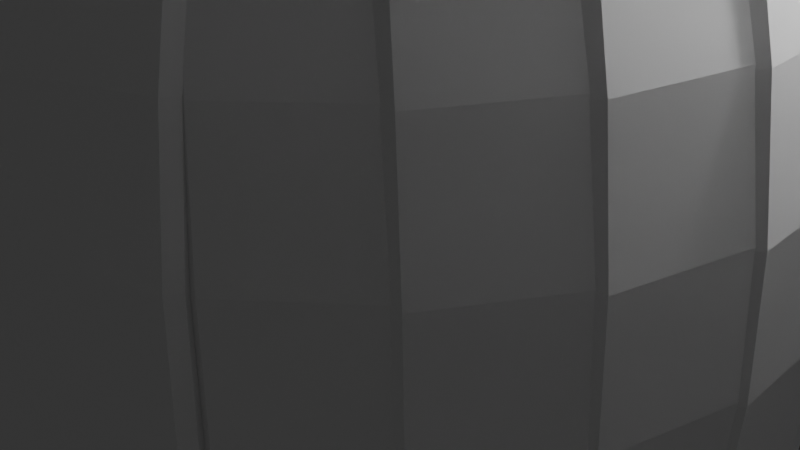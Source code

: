 # Source: tonneau.blend  (saved by Blender 4.2.66; exported with 4.5.12 LTS)
import bpy
from mathutils import Matrix  # noqa: F401  (used for matrix-valued properties, if any)

bpy.ops.wm.read_factory_settings(use_empty=True)
scene = bpy.context.scene
scene.name = 'Scene'

# ---- collections
col_collection = bpy.data.collections.new('Collection'); scene.collection.children.link(col_collection)

# ---- materials (node trees are filled in below, after node groups)
mat_material = bpy.data.materials.new('Material')
mat_material.alpha_threshold = 0.0
mat_material.roughness = 0.5
mat_material.line_color = (0.0, 0.0, 0.0, 1.0)

# ---- material node trees
mat_material.use_nodes = True; mat_material.node_tree.nodes.clear()
_N = mat_material.node_tree.nodes; _L = mat_material.node_tree.links
n0 = _N.new('ShaderNodeOutputMaterial'); n0.name = 'Material Output'; n0.location = (300, 300)
n1 = _N.new('ShaderNodeBsdfPrincipled'); n1.name = 'Principled BSDF'; n1.location = (10, 300)
n1.inputs[3].default_value = 1.45
_L.new(n1.outputs[0], n0.inputs[0])
n0.is_active_output = True

# ---- world
world_world = bpy.data.worlds.new('World'); scene.world = world_world
world_world.use_nodes = True; world_world.node_tree.nodes.clear()
_N = world_world.node_tree.nodes; _L = world_world.node_tree.links
n0 = _N.new('ShaderNodeOutputWorld'); n0.name = 'World Output'; n0.location = (300, 300)
n1 = _N.new('ShaderNodeBackground'); n1.name = 'Background'; n1.location = (10, 300)
n1.inputs[0].default_value = (0.05088, 0.05088, 0.05088, 1.0)
_L.new(n1.outputs[0], n0.inputs[0])
n0.is_active_output = True
world_world.color = (0.05088, 0.05088, 0.05088)
world_world.sun_shadow_jitter_overblur = 0.0

# ---- cameras
cam_camera = bpy.data.cameras.new('Camera')
cam_camera.clip_end = 100.0
cam_camera.ortho_scale = 7.314

# ---- lights
light_light = bpy.data.lights.new('Light', 'POINT')
light_light.energy = 1000.0
light_light.shadow_soft_size = 0.1

# ---- meshes
me_cube = bpy.data.meshes.new('Cube')
me_cube.from_pydata([(-0.7206, -4.093, -3.919), (-0.8817, -4.591, 4.305), (-0.7295, -3.689, -3.894), (-0.8905, -4.187, 4.329), (0.8465, -4.06, -3.886), (0.6854, -4.559, 4.337), (0.8376, -3.656, -3.862), (0.6766, -4.155, 4.361), (-0.7346, -4.136, -3.208), (-0.7507, -4.186, -2.385), (-0.7668, -4.236, -1.563), (-0.7829, -4.285, -0.7408), (-0.799, -4.335, 0.08151), (-0.8151, -4.385, 0.9038), (-0.8312, -4.435, 1.726), (-0.8473, -4.485, 2.549), (-0.8634, -4.535, 3.371), (0.6949, -4.098, 3.428), (0.711, -4.049, 2.605), (0.7271, -3.999, 1.783), (0.7432, -3.949, 0.9608), (0.7593, -3.899, 0.1385), (0.7754, -3.849, -0.6838), (0.7915, -3.799, -1.506), (0.8076, -3.749, -2.329), (0.8237, -3.7, -3.151), (-0.7434, -3.732, -3.183), (-0.7595, -3.782, -2.361), (-0.7756, -3.832, -1.539), (-0.7917, -3.881, -0.7165), (-0.8078, -3.931, 0.1058), (-0.8239, -3.981, 0.9282), (-0.84, -4.031, 1.751), (-0.8561, -4.081, 2.573), (-0.8722, -4.131, 3.395), (0.8325, -4.104, -3.175), (0.8164, -4.153, -2.353), (0.8003, -4.203, -1.531), (0.7842, -4.253, -0.7082), (0.7681, -4.303, 0.1142), (0.752, -4.353, 0.9365), (0.7359, -4.403, 1.759), (0.7198, -4.453, 2.581), (0.7037, -4.502, 3.403)], [], [(0, 4, 6, 2), (26, 2, 6, 25), (25, 6, 4, 35), (5, 1, 3, 7), (8, 0, 2, 26), (35, 4, 0, 8), (5, 43, 16, 1), (43, 42, 15, 16), (42, 41, 14, 15), (41, 40, 13, 14), (40, 39, 12, 13), (39, 38, 11, 12), (38, 37, 10, 11), (37, 36, 9, 10), (36, 35, 8, 9), (1, 16, 34, 3), (16, 15, 33, 34), (15, 14, 32, 33), (14, 13, 31, 32), (13, 12, 30, 31), (12, 11, 29, 30), (11, 10, 28, 29), (10, 9, 27, 28), (9, 8, 26, 27), (7, 17, 43, 5), (17, 18, 42, 43), (18, 19, 41, 42), (19, 20, 40, 41), (20, 21, 39, 40), (21, 22, 38, 39), (22, 23, 37, 38), (23, 24, 36, 37), (24, 25, 35, 36), (3, 34, 17, 7), (34, 33, 18, 17), (33, 32, 19, 18), (32, 31, 20, 19), (31, 30, 21, 20), (30, 29, 22, 21), (29, 28, 23, 22), (28, 27, 24, 23), (27, 26, 25, 24)])
_uv = me_cube.uv_layers.new(name='UVMap')
_uv.uv.foreach_set('vector', [0.625, 0.5, 0.875, 0.5, 0.875, 0.75, 0.625, 0.75, 0.6034, 0.75, 0.625, 0.75, 0.625, 1.0, 0.6034, 1.0, 0.6034, 0.0, 0.625, 0.0, 0.625, 0.25, 0.6034, 0.25, 0.125, 0.5, 0.375, 0.5, 0.375, 0.75, 0.125, 0.75, 0.6034, 0.5, 0.625, 0.5, 0.625, 0.75, 0.6034, 0.75, 0.6034, 0.25, 0.625, 0.25, 0.625, 0.5, 0.6034, 0.5, 0.375, 0.25, 0.4034, 0.25, 0.4034, 0.5, 0.375, 0.5, 0.4034, 0.25, 0.4284, 0.25, 0.4284, 0.5, 0.4034, 0.5, 0.4284, 0.25, 0.4534, 0.25, 0.4534, 0.5, 0.4284, 0.5, 0.4534, 0.25, 0.4784, 0.25, 0.4784, 0.5, 0.4534, 0.5, 0.4784, 0.25, 0.5034, 0.25, 0.5034, 0.5, 0.4784, 0.5, 0.5034, 0.25, 0.5284, 0.25, 0.5284, 0.5, 0.5034, 0.5, 0.5284, 0.25, 0.5534, 0.25, 0.5534, 0.5, 0.5284, 0.5, 0.5534, 0.25, 0.5784, 0.25, 0.5784, 0.5, 0.5534, 0.5, 0.5784, 0.25, 0.6034, 0.25, 0.6034, 0.5, 0.5784, 0.5, 0.375, 0.5, 0.4034, 0.5, 0.4034, 0.75, 0.375, 0.75, 0.4034, 0.5, 0.4284, 0.5, 0.4284, 0.75, 0.4034, 0.75, 0.4284, 0.5, 0.4534, 0.5, 0.4534, 0.75, 0.4284, 0.75, 0.4534, 0.5, 0.4784, 0.5, 0.4784, 0.75, 0.4534, 0.75, 0.4784, 0.5, 0.5034, 0.5, 0.5034, 0.75, 0.4784, 0.75, 0.5034, 0.5, 0.5284, 0.5, 0.5284, 0.75, 0.5034, 0.75, 0.5284, 0.5, 0.5534, 0.5, 0.5534, 0.75, 0.5284, 0.75, 0.5534, 0.5, 0.5784, 0.5, 0.5784, 0.75, 0.5534, 0.75, 0.5784, 0.5, 0.6034, 0.5, 0.6034, 0.75, 0.5784, 0.75, 0.375, 0.0, 0.4034, 0.0, 0.4034, 0.25, 0.375, 0.25, 0.4034, 0.0, 0.4284, 0.0, 0.4284, 0.25, 0.4034, 0.25, 0.4284, 0.0, 0.4534, 0.0, 0.4534, 0.25, 0.4284, 0.25, 0.4534, 0.0, 0.4784, 0.0, 0.4784, 0.25, 0.4534, 0.25, 0.4784, 0.0, 0.5034, 0.0, 0.5034, 0.25, 0.4784, 0.25, 0.5034, 0.0, 0.5284, 0.0, 0.5284, 0.25, 0.5034, 0.25, 0.5284, 0.0, 0.5534, 0.0, 0.5534, 0.25, 0.5284, 0.25, 0.5534, 0.0, 0.5784, 0.0, 0.5784, 0.25, 0.5534, 0.25, 0.5784, 0.0, 0.6034, 0.0, 0.6034, 0.25, 0.5784, 0.25, 0.375, 0.75, 0.4034, 0.75, 0.4034, 1.0, 0.375, 1.0, 0.4034, 0.75, 0.4284, 0.75, 0.4284, 1.0, 0.4034, 1.0, 0.4284, 0.75, 0.4534, 0.75, 0.4534, 1.0, 0.4284, 1.0, 0.4534, 0.75, 0.4784, 0.75, 0.4784, 1.0, 0.4534, 1.0, 0.4784, 0.75, 0.5034, 0.75, 0.5034, 1.0, 0.4784, 1.0, 0.5034, 0.75, 0.5284, 0.75, 0.5284, 1.0, 0.5034, 1.0, 0.5284, 0.75, 0.5534, 0.75, 0.5534, 1.0, 0.5284, 1.0, 0.5534, 0.75, 0.5784, 0.75, 0.5784, 1.0, 0.5534, 1.0, 0.5784, 0.75, 0.6034, 0.75, 0.6034, 1.0, 0.5784, 1.0])
me_cube.materials.append(mat_material)
me_cube.use_mirror_vertex_groups = False
me_cube.update()
me_plan = bpy.data.meshes.new('Plan')
me_plan.from_pydata([(-1.0, -1.0, 0.0), (1.0, -1.0, 0.0), (-1.0, 1.0, 0.0), (1.0, 1.0, 0.0)], [], [(0, 1, 3, 2)])
_uv = me_plan.uv_layers.new(name='CarteUV')
_uv.uv.foreach_set('vector', [0.0, 0.0, 1.0, 0.0, 1.0, 1.0, 0.0, 1.0])
me_plan.update()
me_cylindre = bpy.data.meshes.new('Cylindre')
me_cylindre.from_pydata([(0.0, 1.0, -1.0), (0.0, 1.0, 1.0), (0.1951, 0.9808, -1.0), (0.1951, 0.9808, 1.0), (0.3827, 0.9239, -1.0), (0.3827, 0.9239, 1.0), (0.5556, 0.8315, -1.0), (0.5556, 0.8315, 1.0), (0.7071, 0.7071, -1.0), (0.7071, 0.7071, 1.0), (0.8315, 0.5556, -1.0), (0.8315, 0.5556, 1.0), (0.9239, 0.3827, -1.0), (0.9239, 0.3827, 1.0), (0.9808, 0.1951, -1.0), (0.9808, 0.1951, 1.0), (1.0, 0.0, -1.0), (1.0, 0.0, 1.0), (0.9808, -0.1951, -1.0), (0.9808, -0.1951, 1.0), (0.9239, -0.3827, -1.0), (0.9239, -0.3827, 1.0), (0.8315, -0.5556, -1.0), (0.8315, -0.5556, 1.0), (0.7071, -0.7071, -1.0), (0.7071, -0.7071, 1.0), (0.5556, -0.8315, -1.0), (0.5556, -0.8315, 1.0), (0.3827, -0.9239, -1.0), (0.3827, -0.9239, 1.0), (0.1951, -0.9808, -1.0), (0.1951, -0.9808, 1.0), (0.0, -1.0, -1.0), (0.0, -1.0, 1.0), (-0.1951, -0.9808, -1.0), (-0.1951, -0.9808, 1.0), (-0.3827, -0.9239, -1.0), (-0.3827, -0.9239, 1.0), (-0.5556, -0.8315, -1.0), (-0.5556, -0.8315, 1.0), (-0.7071, -0.7071, -1.0), (-0.7071, -0.7071, 1.0), (-0.8315, -0.5556, -1.0), (-0.8315, -0.5556, 1.0), (-0.9239, -0.3827, -1.0), (-0.9239, -0.3827, 1.0), (-0.9808, -0.1951, -1.0), (-0.9808, -0.1951, 1.0), (-1.0, 0.0, -1.0), (-1.0, 0.0, 1.0), (-0.9808, 0.1951, -1.0), (-0.9808, 0.1951, 1.0), (-0.9239, 0.3827, -1.0), (-0.9239, 0.3827, 1.0), (-0.8315, 0.5556, -1.0), (-0.8315, 0.5556, 1.0), (-0.7071, 0.7071, -1.0), (-0.7071, 0.7071, 1.0), (-0.5556, 0.8315, -1.0), (-0.5556, 0.8315, 1.0), (-0.3827, 0.9239, -1.0), (-0.3827, 0.9239, 1.0), (-0.1951, 0.9808, -1.0), (-0.1951, 0.9808, 1.0)], [], [(0, 1, 3, 2), (2, 3, 5, 4), (4, 5, 7, 6), (6, 7, 9, 8), (8, 9, 11, 10), (10, 11, 13, 12), (12, 13, 15, 14), (14, 15, 17, 16), (16, 17, 19, 18), (18, 19, 21, 20), (20, 21, 23, 22), (22, 23, 25, 24), (24, 25, 27, 26), (26, 27, 29, 28), (28, 29, 31, 30), (30, 31, 33, 32), (32, 33, 35, 34), (34, 35, 37, 36), (36, 37, 39, 38), (38, 39, 41, 40), (40, 41, 43, 42), (42, 43, 45, 44), (44, 45, 47, 46), (46, 47, 49, 48), (48, 49, 51, 50), (50, 51, 53, 52), (52, 53, 55, 54), (54, 55, 57, 56), (56, 57, 59, 58), (58, 59, 61, 60), (3, 1, 63, 61, 59, 57, 55, 53, 51, 49, 47, 45, 43, 41, 39, 37, 35, 33, 31, 29, 27, 25, 23, 21, 19, 17, 15, 13, 11, 9, 7, 5), (60, 61, 63, 62), (62, 63, 1, 0), (0, 2, 4, 6, 8, 10, 12, 14, 16, 18, 20, 22, 24, 26, 28, 30, 32, 34, 36, 38, 40, 42, 44, 46, 48, 50, 52, 54, 56, 58, 60, 62)])
_uv = me_cylindre.uv_layers.new(name='CarteUV')
_uv.uv.foreach_set('vector', [1.0, 0.5, 1.0, 1.0, 0.9688, 1.0, 0.9688, 0.5, 0.9688, 0.5, 0.9688, 1.0, 0.9375, 1.0, 0.9375, 0.5, 0.9375, 0.5, 0.9375, 1.0, 0.9062, 1.0, 0.9062, 0.5, 0.9062, 0.5, 0.9062, 1.0, 0.875, 1.0, 0.875, 0.5, 0.875, 0.5, 0.875, 1.0, 0.8438, 1.0, 0.8438, 0.5, 0.8438, 0.5, 0.8438, 1.0, 0.8125, 1.0, 0.8125, 0.5, 0.8125, 0.5, 0.8125, 1.0, 0.7812, 1.0, 0.7812, 0.5, 0.7812, 0.5, 0.7812, 1.0, 0.75, 1.0, 0.75, 0.5, 0.75, 0.5, 0.75, 1.0, 0.7188, 1.0, 0.7188, 0.5, 0.7188, 0.5, 0.7188, 1.0, 0.6875, 1.0, 0.6875, 0.5, 0.6875, 0.5, 0.6875, 1.0, 0.6562, 1.0, 0.6562, 0.5, 0.6562, 0.5, 0.6562, 1.0, 0.625, 1.0, 0.625, 0.5, 0.625, 0.5, 0.625, 1.0, 0.5938, 1.0, 0.5938, 0.5, 0.5938, 0.5, 0.5938, 1.0, 0.5625, 1.0, 0.5625, 0.5, 0.5625, 0.5, 0.5625, 1.0, 0.5312, 1.0, 0.5312, 0.5, 0.5312, 0.5, 0.5312, 1.0, 0.5, 1.0, 0.5, 0.5, 0.5, 0.5, 0.5, 1.0, 0.4688, 1.0, 0.4688, 0.5, 0.4688, 0.5, 0.4688, 1.0, 0.4375, 1.0, 0.4375, 0.5, 0.4375, 0.5, 0.4375, 1.0, 0.4062, 1.0, 0.4062, 0.5, 0.4062, 0.5, 0.4062, 1.0, 0.375, 1.0, 0.375, 0.5, 0.375, 0.5, 0.375, 1.0, 0.3438, 1.0, 0.3438, 0.5, 0.3438, 0.5, 0.3438, 1.0, 0.3125, 1.0, 0.3125, 0.5, 0.3125, 0.5, 0.3125, 1.0, 0.2812, 1.0, 0.2812, 0.5, 0.2812, 0.5, 0.2812, 1.0, 0.25, 1.0, 0.25, 0.5, 0.25, 0.5, 0.25, 1.0, 0.2188, 1.0, 0.2188, 0.5, 0.2188, 0.5, 0.2188, 1.0, 0.1875, 1.0, 0.1875, 0.5, 0.1875, 0.5, 0.1875, 1.0, 0.1562, 1.0, 0.1562, 0.5, 0.1562, 0.5, 0.1562, 1.0, 0.125, 1.0, 0.125, 0.5, 0.125, 0.5, 0.125, 1.0, 0.09375, 1.0, 0.09375, 0.5, 0.09375, 0.5, 0.09375, 1.0, 0.0625, 1.0, 0.0625, 0.5, 0.2968, 0.4854, 0.25, 0.49, 0.2032, 0.4854, 0.1582, 0.4717, 0.1167, 0.4496, 0.08029, 0.4197, 0.05045, 0.3833, 0.02827, 0.3418, 0.01461, 0.2968, 0.01, 0.25, 0.01461, 0.2032, 0.02827, 0.1582, 0.05045, 0.1167, 0.08029, 0.08029, 0.1167, 0.05045, 0.1582, 0.02827, 0.2032, 0.01461, 0.25, 0.01, 0.2968, 0.01461, 0.3418, 0.02827, 0.3833, 0.05045, 0.4197, 0.08029, 0.4496, 0.1167, 0.4717, 0.1582, 0.4854, 0.2032, 0.49, 0.25, 0.4854, 0.2968, 0.4717, 0.3418, 0.4496, 0.3833, 0.4197, 0.4197, 0.3833, 0.4496, 0.3418, 0.4717, 0.0625, 0.5, 0.0625, 1.0, 0.03125, 1.0, 0.03125, 0.5, 0.03125, 0.5, 0.03125, 1.0, 0.0, 1.0, 0.0, 0.5, 0.75, 0.49, 0.7968, 0.4854, 0.8418, 0.4717, 0.8833, 0.4496, 0.9197, 0.4197, 0.9496, 0.3833, 0.9717, 0.3418, 0.9854, 0.2968, 0.99, 0.25, 0.9854, 0.2032, 0.9717, 0.1582, 0.9496, 0.1167, 0.9197, 0.08029, 0.8833, 0.05045, 0.8418, 0.02827, 0.7968, 0.01461, 0.75, 0.01, 0.7032, 0.01461, 0.6582, 0.02827, 0.6167, 0.05045, 0.5803, 0.08029, 0.5504, 0.1167, 0.5283, 0.1582, 0.5146, 0.2032, 0.51, 0.25, 0.5146, 0.2968, 0.5283, 0.3418, 0.5504, 0.3833, 0.5803, 0.4197, 0.6167, 0.4496, 0.6582, 0.4717, 0.7032, 0.4854])
me_cylindre.update()
me_cylindre_001 = bpy.data.meshes.new('Cylindre.001')
me_cylindre_001.from_pydata([(-9.064e-10, 0.9405, -1.0), (0.0, 1.0, 1.0), (0.1835, 0.9224, -1.0), (0.1951, 0.9808, 1.0), (0.3599, 0.8689, -1.0), (0.3827, 0.9239, 1.0), (0.5225, 0.782, -1.0), (0.5556, 0.8315, 1.0), (0.665, 0.665, -1.0), (0.7071, 0.7071, 1.0), (0.782, 0.5225, -1.0), (0.8315, 0.5556, 1.0), (0.8689, 0.3599, -1.0), (0.9239, 0.3827, 1.0), (0.9224, 0.1835, -1.0), (0.9808, 0.1951, 1.0), (0.9405, 1.919e-09, -1.0), (1.0, 0.0, 1.0), (0.9224, -0.1835, -1.0), (0.9808, -0.1951, 1.0), (0.8689, -0.3599, -1.0), (0.9239, -0.3827, 1.0), (0.782, -0.5225, -1.0), (0.8315, -0.5556, 1.0), (0.665, -0.665, -1.0), (0.7071, -0.7071, 1.0), (0.5225, -0.782, -1.0), (0.5556, -0.8315, 1.0), (0.3599, -0.8689, -1.0), (0.3827, -0.9239, 1.0), (0.1835, -0.9224, -1.0), (0.1951, -0.9808, 1.0), (-9.064e-10, -0.9405, -1.0), (0.0, -1.0, 1.0), (-0.1835, -0.9224, -1.0), (-0.1951, -0.9808, 1.0), (-0.3599, -0.8689, -1.0), (-0.3827, -0.9239, 1.0), (-0.5225, -0.782, -1.0), (-0.5556, -0.8315, 1.0), (-0.665, -0.665, -1.0), (-0.7071, -0.7071, 1.0), (-0.782, -0.5225, -1.0), (-0.8315, -0.5556, 1.0), (-0.8689, -0.3599, -1.0), (-0.9239, -0.3827, 1.0), (-0.9224, -0.1835, -1.0), (-0.9808, -0.1951, 1.0), (-0.9405, 1.919e-09, -1.0), (-1.0, 0.0, 1.0), (-0.9224, 0.1835, -1.0), (-0.9808, 0.1951, 1.0), (-0.8689, 0.3599, -1.0), (-0.9239, 0.3827, 1.0), (-0.782, 0.5225, -1.0), (-0.8315, 0.5556, 1.0), (-0.665, 0.665, -1.0), (-0.7071, 0.7071, 1.0), (-0.5225, 0.782, -1.0), (-0.5556, 0.8315, 1.0), (-0.3599, 0.8689, -1.0), (-0.3827, 0.9239, 1.0), (-0.1835, 0.9224, -1.0), (-0.1951, 0.9808, 1.0)], [], [(0, 1, 3, 2), (2, 3, 5, 4), (4, 5, 7, 6), (6, 7, 9, 8), (8, 9, 11, 10), (10, 11, 13, 12), (12, 13, 15, 14), (14, 15, 17, 16), (16, 17, 19, 18), (18, 19, 21, 20), (20, 21, 23, 22), (22, 23, 25, 24), (24, 25, 27, 26), (26, 27, 29, 28), (28, 29, 31, 30), (30, 31, 33, 32), (32, 33, 35, 34), (34, 35, 37, 36), (36, 37, 39, 38), (38, 39, 41, 40), (40, 41, 43, 42), (42, 43, 45, 44), (44, 45, 47, 46), (46, 47, 49, 48), (48, 49, 51, 50), (50, 51, 53, 52), (52, 53, 55, 54), (54, 55, 57, 56), (56, 57, 59, 58), (58, 59, 61, 60), (3, 1, 63, 61, 59, 57, 55, 53, 51, 49, 47, 45, 43, 41, 39, 37, 35, 33, 31, 29, 27, 25, 23, 21, 19, 17, 15, 13, 11, 9, 7, 5), (60, 61, 63, 62), (62, 63, 1, 0), (0, 2, 4, 6, 8, 10, 12, 14, 16, 18, 20, 22, 24, 26, 28, 30, 32, 34, 36, 38, 40, 42, 44, 46, 48, 50, 52, 54, 56, 58, 60, 62)])
_uv = me_cylindre_001.uv_layers.new(name='CarteUV')
_uv.uv.foreach_set('vector', [1.0, 0.5, 1.0, 1.0, 0.9688, 1.0, 0.9688, 0.5, 0.9688, 0.5, 0.9688, 1.0, 0.9375, 1.0, 0.9375, 0.5, 0.9375, 0.5, 0.9375, 1.0, 0.9062, 1.0, 0.9062, 0.5, 0.9062, 0.5, 0.9062, 1.0, 0.875, 1.0, 0.875, 0.5, 0.875, 0.5, 0.875, 1.0, 0.8438, 1.0, 0.8438, 0.5, 0.8438, 0.5, 0.8438, 1.0, 0.8125, 1.0, 0.8125, 0.5, 0.8125, 0.5, 0.8125, 1.0, 0.7812, 1.0, 0.7812, 0.5, 0.7812, 0.5, 0.7812, 1.0, 0.75, 1.0, 0.75, 0.5, 0.75, 0.5, 0.75, 1.0, 0.7188, 1.0, 0.7188, 0.5, 0.7188, 0.5, 0.7188, 1.0, 0.6875, 1.0, 0.6875, 0.5, 0.6875, 0.5, 0.6875, 1.0, 0.6562, 1.0, 0.6562, 0.5, 0.6562, 0.5, 0.6562, 1.0, 0.625, 1.0, 0.625, 0.5, 0.625, 0.5, 0.625, 1.0, 0.5938, 1.0, 0.5938, 0.5, 0.5938, 0.5, 0.5938, 1.0, 0.5625, 1.0, 0.5625, 0.5, 0.5625, 0.5, 0.5625, 1.0, 0.5312, 1.0, 0.5312, 0.5, 0.5312, 0.5, 0.5312, 1.0, 0.5, 1.0, 0.5, 0.5, 0.5, 0.5, 0.5, 1.0, 0.4688, 1.0, 0.4688, 0.5, 0.4688, 0.5, 0.4688, 1.0, 0.4375, 1.0, 0.4375, 0.5, 0.4375, 0.5, 0.4375, 1.0, 0.4062, 1.0, 0.4062, 0.5, 0.4062, 0.5, 0.4062, 1.0, 0.375, 1.0, 0.375, 0.5, 0.375, 0.5, 0.375, 1.0, 0.3438, 1.0, 0.3438, 0.5, 0.3438, 0.5, 0.3438, 1.0, 0.3125, 1.0, 0.3125, 0.5, 0.3125, 0.5, 0.3125, 1.0, 0.2812, 1.0, 0.2812, 0.5, 0.2812, 0.5, 0.2812, 1.0, 0.25, 1.0, 0.25, 0.5, 0.25, 0.5, 0.25, 1.0, 0.2188, 1.0, 0.2188, 0.5, 0.2188, 0.5, 0.2188, 1.0, 0.1875, 1.0, 0.1875, 0.5, 0.1875, 0.5, 0.1875, 1.0, 0.1562, 1.0, 0.1562, 0.5, 0.1562, 0.5, 0.1562, 1.0, 0.125, 1.0, 0.125, 0.5, 0.125, 0.5, 0.125, 1.0, 0.09375, 1.0, 0.09375, 0.5, 0.09375, 0.5, 0.09375, 1.0, 0.0625, 1.0, 0.0625, 0.5, 0.2968, 0.4854, 0.25, 0.49, 0.2032, 0.4854, 0.1582, 0.4717, 0.1167, 0.4496, 0.08029, 0.4197, 0.05045, 0.3833, 0.02827, 0.3418, 0.01461, 0.2968, 0.01, 0.25, 0.01461, 0.2032, 0.02827, 0.1582, 0.05045, 0.1167, 0.08029, 0.08029, 0.1167, 0.05045, 0.1582, 0.02827, 0.2032, 0.01461, 0.25, 0.01, 0.2968, 0.01461, 0.3418, 0.02827, 0.3833, 0.05045, 0.4197, 0.08029, 0.4496, 0.1167, 0.4717, 0.1582, 0.4854, 0.2032, 0.49, 0.25, 0.4854, 0.2968, 0.4717, 0.3418, 0.4496, 0.3833, 0.4197, 0.4197, 0.3833, 0.4496, 0.3418, 0.4717, 0.0625, 0.5, 0.0625, 1.0, 0.03125, 1.0, 0.03125, 0.5, 0.03125, 0.5, 0.03125, 1.0, 0.0, 1.0, 0.0, 0.5, 0.75, 0.49, 0.7968, 0.4854, 0.8418, 0.4717, 0.8833, 0.4496, 0.9197, 0.4197, 0.9496, 0.3833, 0.9717, 0.3418, 0.9854, 0.2968, 0.99, 0.25, 0.9854, 0.2032, 0.9717, 0.1582, 0.9496, 0.1167, 0.9197, 0.08029, 0.8833, 0.05045, 0.8418, 0.02827, 0.7968, 0.01461, 0.75, 0.01, 0.7032, 0.01461, 0.6582, 0.02827, 0.6167, 0.05045, 0.5803, 0.08029, 0.5504, 0.1167, 0.5283, 0.1582, 0.5146, 0.2032, 0.51, 0.25, 0.5146, 0.2968, 0.5283, 0.3418, 0.5504, 0.3833, 0.5803, 0.4197, 0.6167, 0.4496, 0.6582, 0.4717, 0.7032, 0.4854])
me_cylindre_001.update()

# ---- objects
ob_cube = bpy.data.objects.new('Cube', me_cube)
ob_light = bpy.data.objects.new('Light', light_light)
ob_camera = bpy.data.objects.new('Camera', cam_camera)
ob_objet_vide_001 = bpy.data.objects.new('Objet vide.001', None)
ob_plan = bpy.data.objects.new('Plan', me_plan)
ob_cylindre = bpy.data.objects.new('Cylindre', me_cylindre)
ob_cylindre_001 = bpy.data.objects.new('Cylindre.001', me_cylindre_001)

# ---- transforms, parenting, visibility, modifiers, constraints
ob_cube.location = (0.0, 0.0, 0.0)
ob_cube.rotation_euler = (-0.001789, -0.0002028, 0.3118)
ob_cube.scale = (1.003, 1.0, 1.0)
ob_cube.lock_rotations_4d = False
ob_cube.empty_display_type = 'ARROWS'
ob_cube.lineart.crease_threshold = 0.0
_m = ob_cube.modifiers.new('DéformationSimple', 'SIMPLE_DEFORM')
_m.deform_method = 'BEND'
_m.factor = 1.033
_m.angle = 1.033
_m = ob_cube.modifiers.new('Réseau', 'ARRAY')
_m.count = 20
_m.constant_offset_displace = (0.25, 0.0, 0.0)
_m.use_relative_offset = False
_m.use_object_offset = True
_m.offset_object = ob_objet_vide_001
_m = ob_cube.modifiers.new('Biseau', 'BEVEL')
_m.angle_limit = 0.6109
ob_light.location = (4.076, 1.005, 5.904)
ob_light.rotation_euler = (0.6503, 0.05522, 1.866)
ob_light.lock_rotations_4d = False
ob_light.empty_display_type = 'ARROWS'
ob_light.color = (0.0, 0.0, 0.0, 0.0)
ob_light.lineart.crease_threshold = 0.0
ob_camera.location = (7.359, -6.926, 4.958)
ob_camera.rotation_euler = (1.109, 0.0, 0.8149)
ob_camera.lock_rotations_4d = False
ob_camera.empty_display_type = 'ARROWS'
ob_camera.color = (0.0, 0.0, 0.0, 0.0)
ob_camera.display_type = 'WIRE'
ob_camera.lineart.crease_threshold = 0.0
ob_objet_vide_001.location = (0.0, 0.0, 0.0)
ob_objet_vide_001.empty_display_type = 'ARROWS'
ob_plan.location = (-4.92, 0.0, 6.159)
ob_plan.scale = (0.4152, 5.319, 1.0)
_m = ob_plan.modifiers.new('Réseau', 'ARRAY')
_m.count = 15
_m.relative_offset_displace = (1.05, 0.0, 0.0)
_m = ob_plan.modifiers.new('Biseau', 'BEVEL')
_m.segments = 20
ob_cylindre.location = (-0.02555, -0.007952, 0.3527)
ob_cylindre.scale = (2.538, 2.692, -6.057)
_m = ob_cylindre.modifiers.new('Booléen', 'BOOLEAN')
_m.object = ob_plan
_m.operation = 'INTERSECT'
_m.solver = 'FAST'
_m = ob_cylindre.modifiers.new('Miroir', 'MIRROR')
_m.use_axis = (False, False, True)
ob_cylindre_001.location = (-0.04518, -0.00066, 4.756)
ob_cylindre_001.scale = (3.717, 3.709, -0.2929)
_m = ob_cylindre_001.modifiers.new('Miroir', 'MIRROR')
_m.use_axis = (False, False, True)
_m.mirror_object = ob_cylindre

# ---- collection membership
col_collection.objects.link(ob_cube)
col_collection.objects.link(ob_light)
col_collection.objects.link(ob_camera)
col_collection.objects.link(ob_objet_vide_001)
col_collection.objects.link(ob_plan)
col_collection.objects.link(ob_cylindre)
col_collection.objects.link(ob_cylindre_001)

# ---- scene / render settings (as saved in the file)
scene.camera = ob_camera
scene.frame_start = 1; scene.frame_end = 250; scene.frame_set(1)
scene.render.engine = 'BLENDER_EEVEE_NEXT'
bpy.context.view_layer.update()
